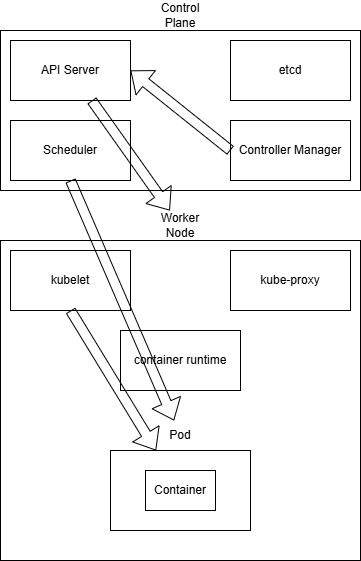

The diagram above was exported from draw.io. Its source (the exported page's mxGraphModel, read from the mxfile embedded in the PNG):
<mxGraphModel dx="709" dy="675" grid="1" gridSize="10" guides="1" tooltips="1" connect="1" arrows="1" fold="1" page="1" pageScale="1" pageWidth="850" pageHeight="1100" math="0" shadow="0">
  <root>
    <mxCell id="0" />
    <mxCell id="1" parent="0" />
    <mxCell id="BPSVpSUrzejOnqYAYPw3-1" parent="1" style="rounded=0;whiteSpace=wrap;html=1;" value="" vertex="1">
      <mxGeometry height="160" width="360" x="220" y="60" as="geometry" />
    </mxCell>
    <mxCell id="BPSVpSUrzejOnqYAYPw3-2" parent="1" style="text;html=1;whiteSpace=wrap;strokeColor=none;fillColor=none;align=center;verticalAlign=middle;rounded=0;" value="Control Plane" vertex="1">
      <mxGeometry height="30" width="60" x="370" y="30" as="geometry" />
    </mxCell>
    <mxCell id="BPSVpSUrzejOnqYAYPw3-3" parent="1" style="rounded=0;whiteSpace=wrap;html=1;" value="API Server" vertex="1">
      <mxGeometry height="60" width="120" x="230" y="70" as="geometry" />
    </mxCell>
    <mxCell id="BPSVpSUrzejOnqYAYPw3-4" parent="1" style="rounded=0;whiteSpace=wrap;html=1;" value="etcd" vertex="1">
      <mxGeometry height="60" width="120" x="450" y="70" as="geometry" />
    </mxCell>
    <mxCell id="BPSVpSUrzejOnqYAYPw3-5" parent="1" style="rounded=0;whiteSpace=wrap;html=1;" value="Scheduler" vertex="1">
      <mxGeometry height="60" width="120" x="230" y="150" as="geometry" />
    </mxCell>
    <mxCell id="BPSVpSUrzejOnqYAYPw3-6" parent="1" style="rounded=0;whiteSpace=wrap;html=1;" value="Controller Manager" vertex="1">
      <mxGeometry height="60" width="120" x="450" y="150" as="geometry" />
    </mxCell>
    <mxCell id="YAjAaqZCnL6Lvb8mcq3B-2" parent="1" style="rounded=0;whiteSpace=wrap;html=1;" value="" vertex="1">
      <mxGeometry height="320" width="360" x="220" y="270" as="geometry" />
    </mxCell>
    <mxCell id="YAjAaqZCnL6Lvb8mcq3B-3" parent="1" style="text;html=1;whiteSpace=wrap;strokeColor=none;fillColor=none;align=center;verticalAlign=middle;rounded=0;" value="Worker Node" vertex="1">
      <mxGeometry height="30" width="60" x="370" y="240" as="geometry" />
    </mxCell>
    <mxCell id="YAjAaqZCnL6Lvb8mcq3B-4" parent="1" style="rounded=0;whiteSpace=wrap;html=1;" value="kubelet" vertex="1">
      <mxGeometry height="60" width="120" x="230" y="280" as="geometry" />
    </mxCell>
    <mxCell id="YAjAaqZCnL6Lvb8mcq3B-5" parent="1" style="rounded=0;whiteSpace=wrap;html=1;" value="kube-proxy" vertex="1">
      <mxGeometry height="60" width="120" x="450" y="280" as="geometry" />
    </mxCell>
    <mxCell id="YAjAaqZCnL6Lvb8mcq3B-8" parent="1" style="rounded=0;whiteSpace=wrap;html=1;" value="" vertex="1">
      <mxGeometry height="80" width="140" x="330" y="480" as="geometry" />
    </mxCell>
    <mxCell id="YAjAaqZCnL6Lvb8mcq3B-7" parent="1" style="rounded=0;whiteSpace=wrap;html=1;" value="container runtime" vertex="1">
      <mxGeometry height="60" width="120" x="340" y="360" as="geometry" />
    </mxCell>
    <mxCell id="YAjAaqZCnL6Lvb8mcq3B-9" parent="1" style="text;html=1;whiteSpace=wrap;strokeColor=none;fillColor=none;align=center;verticalAlign=middle;rounded=0;" value="Pod" vertex="1">
      <mxGeometry height="30" width="60" x="370" y="450" as="geometry" />
    </mxCell>
    <mxCell id="YAjAaqZCnL6Lvb8mcq3B-10" parent="1" style="rounded=0;whiteSpace=wrap;html=1;" value="Container" vertex="1">
      <mxGeometry height="40" width="70" x="365" y="500" as="geometry" />
    </mxCell>
    <mxCell id="YAjAaqZCnL6Lvb8mcq3B-16" edge="1" parent="1" source="BPSVpSUrzejOnqYAYPw3-3" style="shape=flexArrow;endArrow=classic;html=1;rounded=0;" target="YAjAaqZCnL6Lvb8mcq3B-3" value="">
      <mxGeometry height="50" relative="1" width="50" as="geometry">
        <mxPoint x="370" y="320" as="sourcePoint" />
        <mxPoint x="420" y="270" as="targetPoint" />
      </mxGeometry>
    </mxCell>
    <mxCell id="YAjAaqZCnL6Lvb8mcq3B-17" edge="1" parent="1" source="BPSVpSUrzejOnqYAYPw3-5" style="shape=flexArrow;endArrow=classic;html=1;rounded=0;exitX=0.5;exitY=1;exitDx=0;exitDy=0;" target="YAjAaqZCnL6Lvb8mcq3B-9" value="">
      <mxGeometry height="50" relative="1" width="50" as="geometry">
        <mxPoint x="370" y="320" as="sourcePoint" />
        <mxPoint x="420" y="270" as="targetPoint" />
      </mxGeometry>
    </mxCell>
    <mxCell id="YAjAaqZCnL6Lvb8mcq3B-18" edge="1" parent="1" source="BPSVpSUrzejOnqYAYPw3-6" style="shape=flexArrow;endArrow=classic;html=1;rounded=0;exitX=0;exitY=0.5;exitDx=0;exitDy=0;entryX=1;entryY=0.5;entryDx=0;entryDy=0;" target="BPSVpSUrzejOnqYAYPw3-3" value="">
      <mxGeometry height="50" relative="1" width="50" as="geometry">
        <mxPoint x="370" y="320" as="sourcePoint" />
        <mxPoint x="420" y="270" as="targetPoint" />
      </mxGeometry>
    </mxCell>
    <mxCell id="YAjAaqZCnL6Lvb8mcq3B-19" edge="1" parent="1" source="YAjAaqZCnL6Lvb8mcq3B-4" style="shape=flexArrow;endArrow=classic;html=1;rounded=0;exitX=0.5;exitY=1;exitDx=0;exitDy=0;" target="YAjAaqZCnL6Lvb8mcq3B-8" value="">
      <mxGeometry height="50" relative="1" width="50" as="geometry">
        <mxPoint x="260" y="430" as="sourcePoint" />
        <mxPoint x="310" y="380" as="targetPoint" />
      </mxGeometry>
    </mxCell>
  </root>
</mxGraphModel>